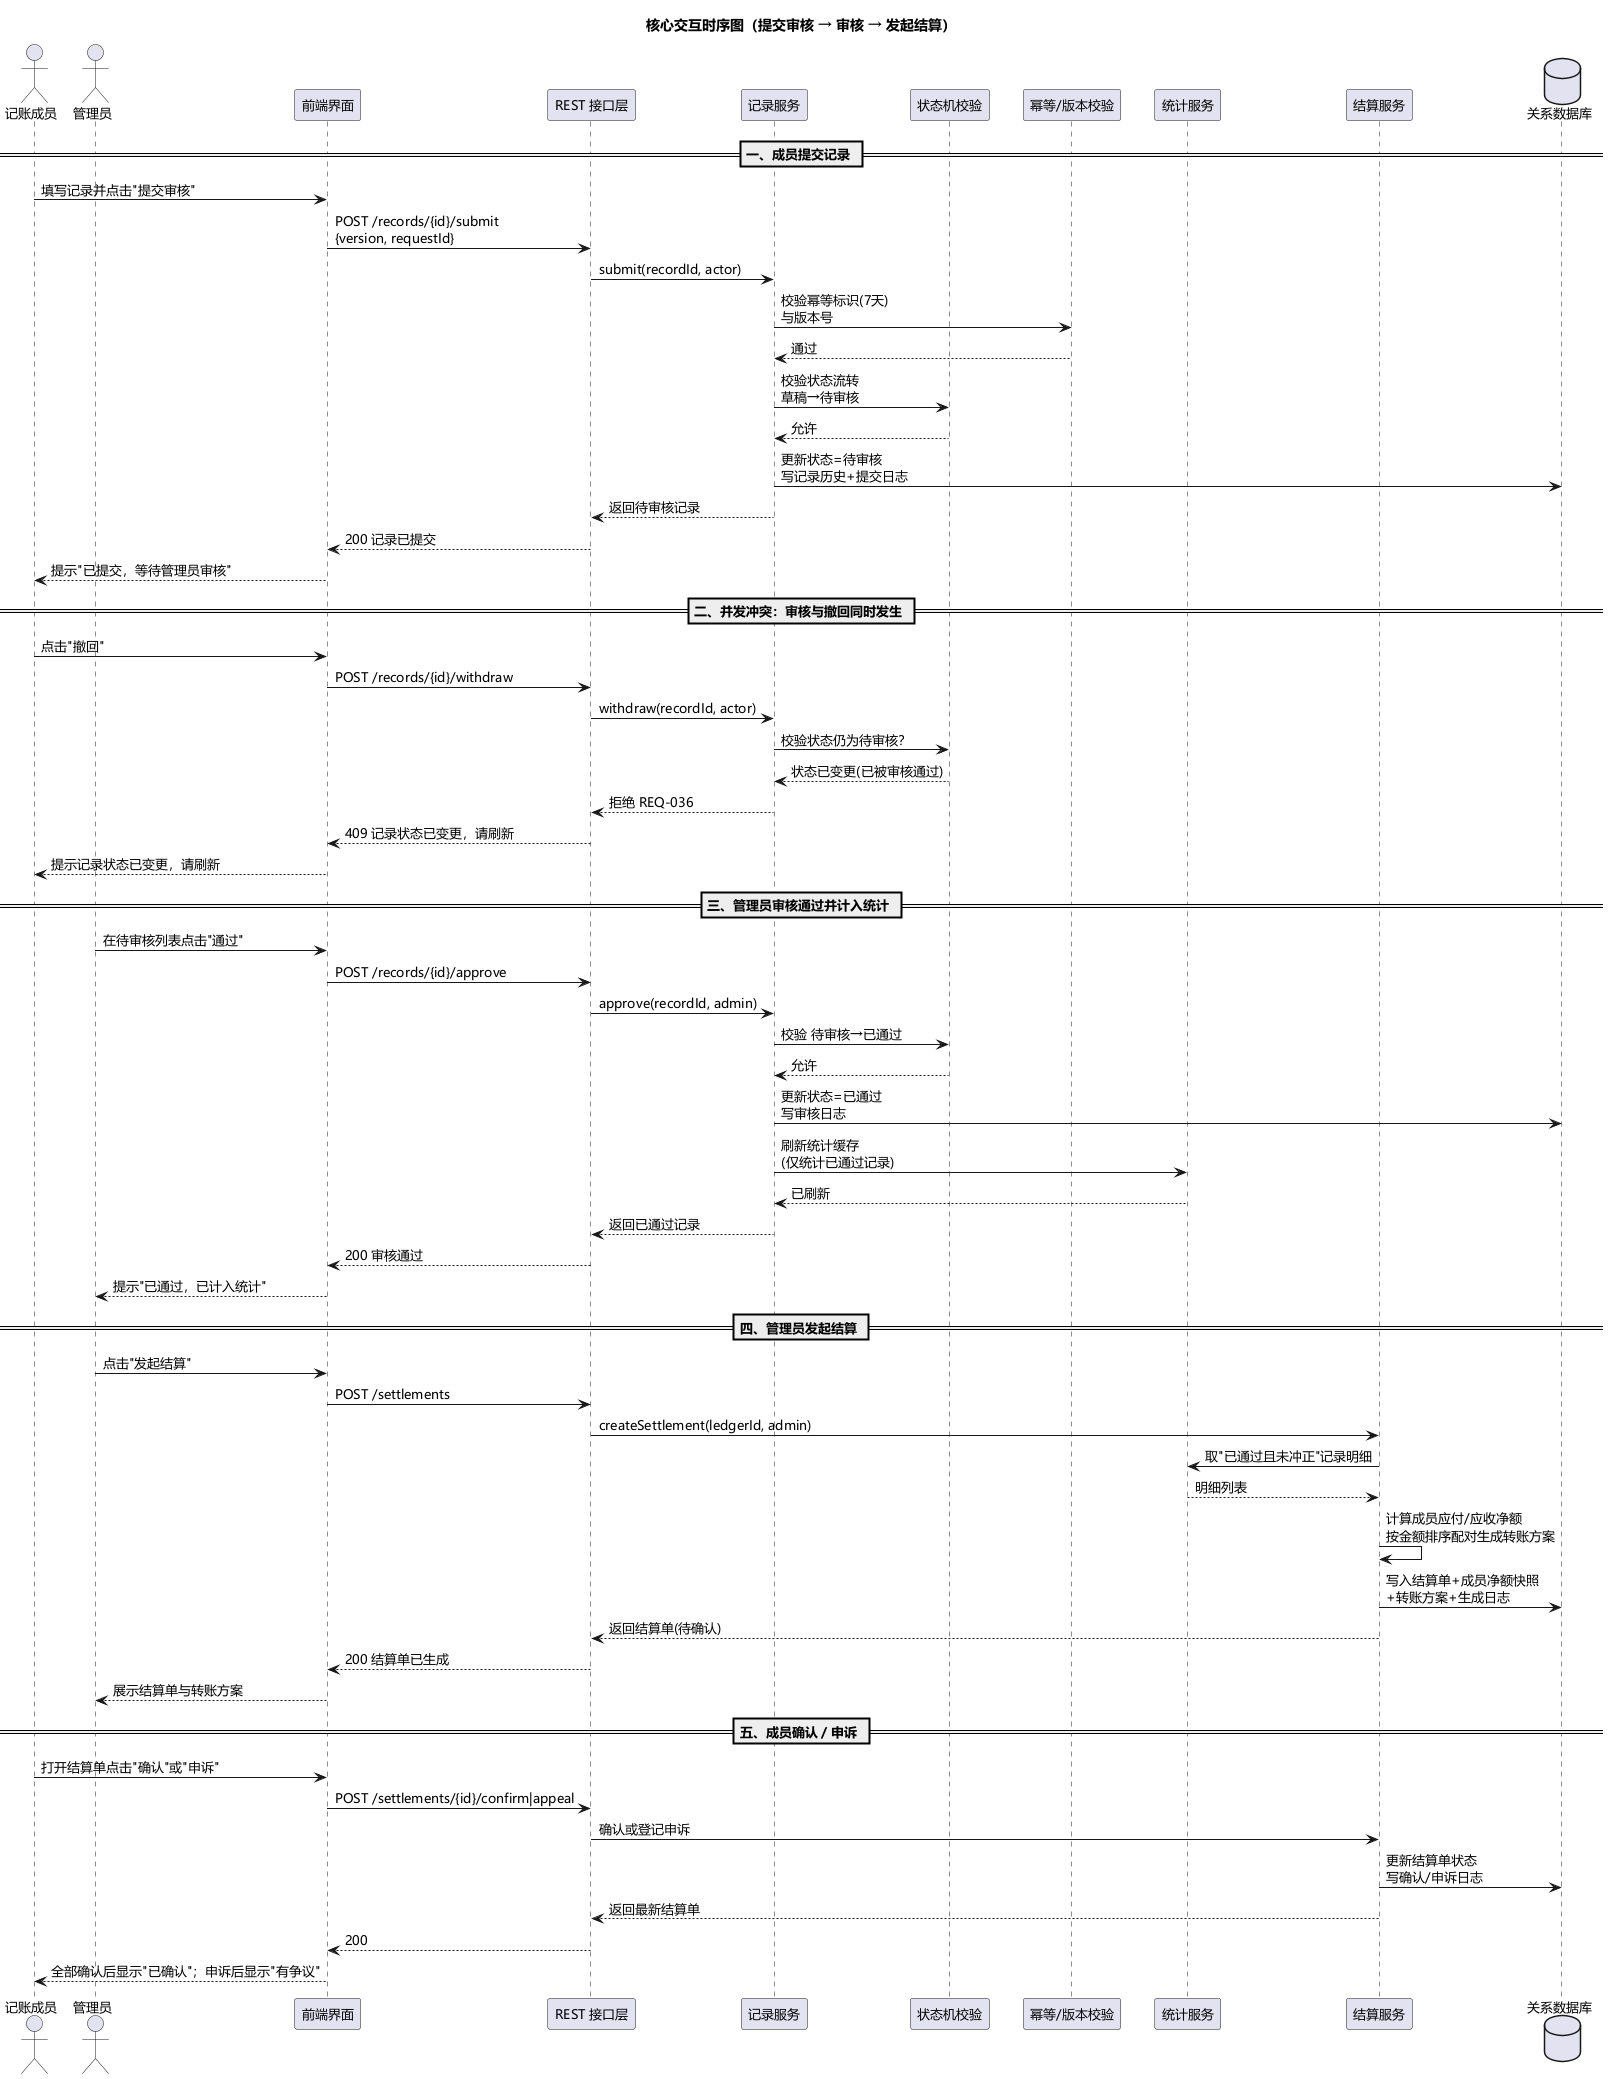

The diagram above was rendered by PlantUML. Its source (embedded in the PNG):
@startuml UML时序图
'============================================================
' 多人共享记账系统 —— 核心交互时序图（交互性图）
' 三段：提交审核 / 冲突拒绝 / 发起结算
'============================================================
title 核心交互时序图（提交审核 → 审核 → 发起结算）
skinparam backgroundColor #FFFFFF
skinparam defaultFontName "Microsoft YaHei"
skinparam defaultFontSize 13
skinparam shadowing false
skinparam sequenceArrowThickness 1
skinparam ParticipantPadding 12
skinparam ParticipantFontSize 13
skinparam responseMessageBelowArrow true

actor "记账成员" as Member
actor "管理员" as Admin
participant "前端界面" as FE
participant "REST 接口层" as API
participant "记录服务" as RS
participant "状态机校验" as SG
participant "幂等/版本校验" as GUARD
participant "统计服务" as SS
participant "结算服务" as SET
database "关系数据库" as DB

== 一、成员提交记录 ==
Member -> FE: 填写记录并点击"提交审核"
FE -> API: POST /records/{id}/submit\n{version, requestId}
API -> RS: submit(recordId, actor)
RS -> GUARD: 校验幂等标识(7天)\n与版本号
GUARD --> RS: 通过
RS -> SG: 校验状态流转\n草稿→待审核
SG --> RS: 允许
RS -> DB: 更新状态=待审核\n写记录历史+提交日志
RS --> API: 返回待审核记录
API --> FE: 200 记录已提交
FE --> Member: 提示"已提交，等待管理员审核"

== 二、并发冲突：审核与撤回同时发生 ==
Member -> FE: 点击"撤回"
FE -> API: POST /records/{id}/withdraw
API -> RS: withdraw(recordId, actor)
RS -> SG: 校验状态仍为待审核？
SG --> RS: 状态已变更(已被审核通过)
RS --> API: 拒绝 REQ-036
API --> FE: 409 记录状态已变更，请刷新
FE --> Member: 提示记录状态已变更，请刷新

== 三、管理员审核通过并计入统计 ==
Admin -> FE: 在待审核列表点击"通过"
FE -> API: POST /records/{id}/approve
API -> RS: approve(recordId, admin)
RS -> SG: 校验 待审核→已通过
SG --> RS: 允许
RS -> DB: 更新状态=已通过\n写审核日志
RS -> SS: 刷新统计缓存\n(仅统计已通过记录)
SS --> RS: 已刷新
RS --> API: 返回已通过记录
API --> FE: 200 审核通过
FE --> Admin: 提示"已通过，已计入统计"

== 四、管理员发起结算 ==
Admin -> FE: 点击"发起结算"
FE -> API: POST /settlements
API -> SET: createSettlement(ledgerId, admin)
SET -> SS: 取"已通过且未冲正"记录明细
SS --> SET: 明细列表
SET -> SET: 计算成员应付/应收净额\n按金额排序配对生成转账方案
SET -> DB: 写入结算单+成员净额快照\n+转账方案+生成日志
SET --> API: 返回结算单(待确认)
API --> FE: 200 结算单已生成
FE --> Admin: 展示结算单与转账方案

== 五、成员确认 / 申诉 ==
Member -> FE: 打开结算单点击"确认"或"申诉"
FE -> API: POST /settlements/{id}/confirm|appeal
API -> SET: 确认或登记申诉
SET -> DB: 更新结算单状态\n写确认/申诉日志
SET --> API: 返回最新结算单
API --> FE: 200
FE --> Member: 全部确认后显示"已确认"；申诉后显示"有争议"

@enduml